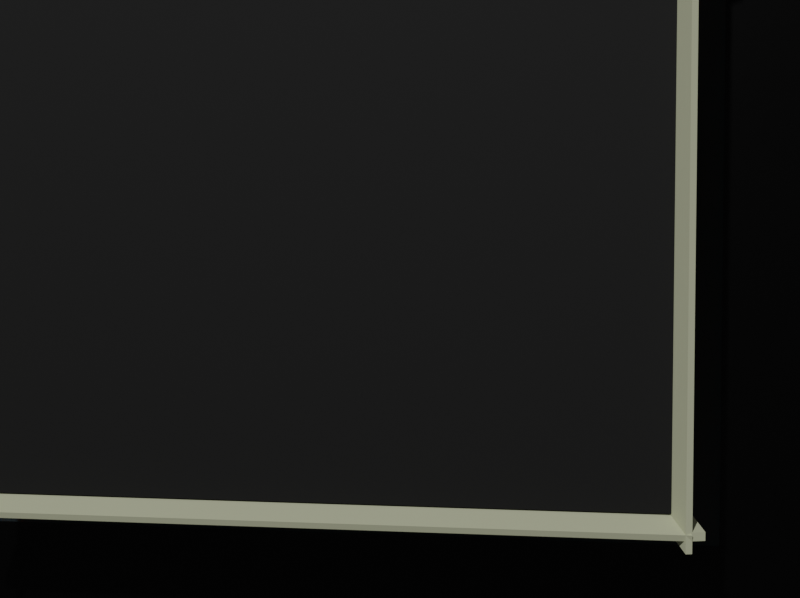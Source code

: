 # Source: scene.blend  (saved by Blender 2.83.19; exported with 4.5.12 LTS)
import bpy
from mathutils import Matrix  # noqa: F401  (used for matrix-valued properties, if any)

bpy.ops.wm.read_factory_settings(use_empty=True)
scene = bpy.context.scene
scene.name = 'Scene'

# ---- collections
col_collection = bpy.data.collections.new('Collection'); scene.collection.children.link(col_collection)

# ---- materials (node trees are filled in below, after node groups)
mat_material = bpy.data.materials.new('Material')
mat_material.alpha_threshold = 0.0
mat_material.use_transparent_shadow = False
mat_material.line_color = (0.0, 0.0, 0.0, 1.0)
mat_material_001 = bpy.data.materials.new('Material.001')
mat_material_001.alpha_threshold = 0.0
mat_material_001.use_transparent_shadow = False
mat_material_001.line_color = (0.0, 0.0, 0.0, 1.0)
mat_default_obj_002 = bpy.data.materials.new('Default OBJ.002')
mat_default_obj_002.use_transparent_shadow = False
mat_material_004 = bpy.data.materials.new('Material.004')
mat_material_004.use_transparent_shadow = False

# ---- material node trees
mat_material.use_nodes = True; mat_material.node_tree.nodes.clear()
_N = mat_material.node_tree.nodes; _L = mat_material.node_tree.links
n0 = _N.new('ShaderNodeOutputMaterial'); n0.name = 'Material Output'; n0.location = (300, 300)
n1 = _N.new('ShaderNodeBsdfPrincipled'); n1.name = 'Principled BSDF'; n1.location = (10, 300)
n1.distribution = 'GGX'
n1.subsurface_method = 'BURLEY'
n1.inputs[0].default_value = (0.0, 0.0, 0.0, 1.0)
n1.inputs[1].default_value = 0.8833
n1.inputs[2].default_value = 0.4
n1.inputs[3].default_value = 1.45
n1.inputs[13].default_value = 0.3417
n1.inputs[19].default_value = 0.2354
n1.inputs[20].default_value = 0.01333
n1.inputs[27].default_value = (0.0, 0.0, 0.0, 1.0)
n1.inputs[28].default_value = 1.0
_L.new(n1.outputs[0], n0.inputs[0])
n0.is_active_output = True
mat_material_001.use_nodes = True; mat_material_001.node_tree.nodes.clear()
_N = mat_material_001.node_tree.nodes; _L = mat_material_001.node_tree.links
n0 = _N.new('ShaderNodeOutputMaterial'); n0.name = 'Material Output'; n0.location = (320, 300)
n1 = _N.new('ShaderNodeBsdfPrincipled'); n1.name = 'Principled BSDF'; n1.location = (40, 300)
n1.distribution = 'GGX'
n1.subsurface_method = 'BURLEY'
n1.inputs[0].default_value = (0.02667, 0.02667, 0.02667, 1.0)
n1.inputs[2].default_value = 0.8917
n1.inputs[3].default_value = 1.45
n1.inputs[8].default_value = 1.0
n1.inputs[10].default_value = 0.03333
n1.inputs[13].default_value = 0.1667
n1.inputs[18].default_value = 0.25
n1.inputs[20].default_value = 0.0
n1.inputs[27].default_value = (0.0, 0.0, 0.0, 1.0)
n1.inputs[28].default_value = 1.0
_L.new(n1.outputs[0], n0.inputs[0])
n0.is_active_output = True
mat_default_obj_002.use_nodes = True; mat_default_obj_002.node_tree.nodes.clear()
_N = mat_default_obj_002.node_tree.nodes; _L = mat_default_obj_002.node_tree.links
n0 = _N.new('ShaderNodeBsdfPrincipled'); n0.name = 'Principled BSDF'; n0.location = (10, 300)
n0.distribution = 'GGX'
n0.subsurface_method = 'BURLEY'
n0.inputs[0].default_value = (0.6373, 0.6568, 0.4474, 1.0)
n0.inputs[2].default_value = 0.8083
n0.inputs[3].default_value = 1.45
n0.inputs[27].default_value = (0.0, 0.0, 0.0, 1.0)
n0.inputs[28].default_value = 1.0
n1 = _N.new('ShaderNodeOutputMaterial'); n1.name = 'Material Output'; n1.location = (300, 300)
_L.new(n0.outputs[0], n1.inputs[0])
n1.is_active_output = True
mat_material_004.use_nodes = True; mat_material_004.node_tree.nodes.clear()
_N = mat_material_004.node_tree.nodes; _L = mat_material_004.node_tree.links
n0 = _N.new('ShaderNodeBsdfPrincipled'); n0.name = 'Principled BSDF'; n0.location = (10, 300)
n0.distribution = 'GGX'
n0.subsurface_method = 'BURLEY'
n0.inputs[0].default_value = (0.0, 0.0, 0.0, 1.0)
n0.inputs[1].default_value = 0.03333
n0.inputs[2].default_value = 0.775
n0.inputs[3].default_value = 1.45
n0.inputs[18].default_value = 0.04167
n0.inputs[19].default_value = 0.0125
n0.inputs[20].default_value = 0.4383
n0.inputs[27].default_value = (0.0, 0.0, 0.0, 1.0)
n0.inputs[28].default_value = 1.0
n1 = _N.new('ShaderNodeOutputMaterial'); n1.name = 'Material Output'; n1.location = (300, 300)
_L.new(n0.outputs[0], n1.inputs[0])
n1.is_active_output = True

# ---- world
world_world = bpy.data.worlds.new('World'); scene.world = world_world
world_world.use_nodes = True; world_world.node_tree.nodes.clear()
_N = world_world.node_tree.nodes; _L = world_world.node_tree.links
n0 = _N.new('ShaderNodeOutputWorld'); n0.name = 'World Output'; n0.location = (300, 300)
n1 = _N.new('ShaderNodeBackground'); n1.name = 'Background'; n1.location = (10, 300)
n1.inputs[0].default_value = (0.05088, 0.05088, 0.05088, 1.0)
_L.new(n1.outputs[0], n0.inputs[0])
n0.is_active_output = True
world_world.color = (0.05088, 0.05088, 0.05088)
world_world.use_sun_shadow = False
world_world.sun_shadow_jitter_overblur = 0.0

# ---- cameras
cam_camera = bpy.data.cameras.new('Camera')
cam_camera.sensor_fit = 'HORIZONTAL'
cam_camera.clip_end = 100.0
cam_camera.lens = 7.744
cam_camera.sensor_width = 3.56
cam_camera.sensor_height = 2.664
cam_camera.ortho_scale = 7.314

# ---- lights
light_light = bpy.data.lights.new('Light', 'POINT')
light_light.transmission_factor = 0.0
light_light.energy = 1000.0
light_light.shadow_soft_size = 0.1
light_light.shadow_maximum_resolution = 0.006
light_light.use_absolute_resolution = True

# ---- meshes
me_cube = bpy.data.meshes.new('Cube')
me_cube.from_pydata([(1.0, 1.0, 1.0), (1.0, 1.0, -1.0), (1.0, -1.0, 1.0), (1.0, -1.0, -1.0), (-1.0, 1.0, 1.0), (-1.0, 1.0, -1.0), (-1.0, -1.0, 1.0), (-1.0, -1.0, -1.0)], [], [(0, 4, 6, 2), (3, 2, 6, 7), (7, 6, 4, 5), (5, 1, 3, 7), (1, 0, 2, 3), (5, 4, 0, 1)])
_uv = me_cube.uv_layers.new(name='UVMap')
_uv.uv.foreach_set('vector', [0.625, 0.5, 0.875, 0.5, 0.875, 0.75, 0.625, 0.75, 0.375, 0.75, 0.625, 0.75, 0.625, 1.0, 0.375, 1.0, 0.375, 0.0, 0.625, 0.0, 0.625, 0.25, 0.375, 0.25, 0.125, 0.5, 0.375, 0.5, 0.375, 0.75, 0.125, 0.75, 0.375, 0.5, 0.625, 0.5, 0.625, 0.75, 0.375, 0.75, 0.375, 0.25, 0.625, 0.25, 0.625, 0.5, 0.375, 0.5])
me_cube.materials.append(mat_material)
me_cube.use_remesh_preserve_volume = False
me_cube.use_remesh_preserve_attributes = False
me_cube.use_mirror_vertex_groups = False
me_cube.update()
me_cube_001 = bpy.data.meshes.new('Cube.001')
me_cube_001.from_pydata([(1.0, 1.0, 1.0), (1.0, 1.0, -1.0), (1.0, -1.0, 1.0), (1.0, -1.0, -1.0), (-1.0, 1.0, 1.0), (-1.0, 1.0, -1.0), (-1.0, -1.0, 1.0), (-1.0, -1.0, -1.0)], [], [(0, 4, 6, 2), (3, 2, 6, 7), (7, 6, 4, 5), (5, 1, 3, 7), (1, 0, 2, 3), (5, 4, 0, 1)])
_uv = me_cube_001.uv_layers.new(name='UVMap')
_uv.uv.foreach_set('vector', [0.625, 0.5, 0.875, 0.5, 0.875, 0.75, 0.625, 0.75, 0.375, 0.75, 0.625, 0.75, 0.625, 1.0, 0.375, 1.0, 0.375, 0.0, 0.625, 0.0, 0.625, 0.25, 0.375, 0.25, 0.125, 0.5, 0.375, 0.5, 0.375, 0.75, 0.125, 0.75, 0.375, 0.5, 0.625, 0.5, 0.625, 0.75, 0.375, 0.75, 0.375, 0.25, 0.625, 0.25, 0.625, 0.5, 0.375, 0.5])
me_cube_001.materials.append(mat_material_001)
me_cube_001.use_remesh_preserve_volume = False
me_cube_001.use_remesh_preserve_attributes = False
me_cube_001.use_mirror_vertex_groups = False
me_cube_001.update()
me_2 = bpy.data.meshes.new('2')
me_2.from_pydata([(-175.8, -68.72, -2.702), (-184.6, -68.72, -2.702), (-180.3, -58.72, -2.702), (-189.1, -58.72, -2.702), (-180.3, -58.72, -0.2018), (-189.1, -58.72, 2.298), (-174.3, -58.72, -0.2018), (-1.762, -58.72, 2.298), (-174.3, -58.72, -2.702), (-1.762, -58.72, -2.702), (-184.6, -68.72, 2.298), (-175.8, -68.72, -0.2018), (-169.8, -68.72, -0.2018), (181.1, -68.72, 2.298), (172.3, -68.72, -2.702), (181.1, -68.72, -2.702), (172.3, -68.72, -0.2018), (166.3, -68.72, -0.2018), (166.3, -68.72, -2.702), (-169.8, -68.72, -2.702), (238.2, 58.78, 2.298), (238.2, 58.78, -2.702), (198.2, 2.781, -0.2018), (198.2, 2.781, -2.702), (-201.8, 2.781, -2.702), (-176.8, -53.22, -2.702), (-201.8, 2.781, -0.2018), (-176.8, -53.22, -0.2018), (229.3, 58.78, 2.298), (-241.8, 58.78, -2.702), (-232.9, 58.78, 2.298), (-241.8, 58.78, 2.298), (223.2, 58.78, 2.298), (223.2, 58.78, 12.3), (229.3, 58.78, 12.3), (-226.8, 58.78, 2.298), (-226.8, 58.78, 12.3), (-232.9, 58.78, 12.3), (-191.6, -53.22, 2.298), (-191.6, -53.22, -2.702), (-1.762, -53.22, -2.702), (-182.8, -53.22, -2.702), (-182.8, -53.22, -0.2018), (-1.762, -53.22, 2.298), (198.2, 2.781, 2.298), (203.2, 0.5491, 2.298), (-201.8, 2.781, 2.298), (-206.8, 0.5491, 2.298), (203.2, 0.5491, -2.702), (-206.8, 0.5491, -2.702), (203.2, 0.5491, -0.2018), (-206.8, 0.5491, -0.2018), (198.2, 2.781, 12.3), (203.2, 0.5491, 12.3), (-201.8, 2.781, 12.3), (-206.8, 0.5491, 12.3)], [], [(0, 1, 2), (2, 1, 3), (2, 3, 4), (4, 3, 5), (4, 5, 6), (6, 5, 7), (6, 7, 8), (8, 7, 9), (10, 5, 1), (1, 5, 3), (10, 1, 0), (0, 11, 10), (10, 11, 12), (10, 12, 13), (14, 15, 16), (16, 15, 13), (16, 13, 17), (17, 13, 12), (17, 12, 18), (18, 12, 19), (20, 13, 21), (21, 13, 15), (17, 18, 22), (22, 18, 23), (24, 25, 26), (26, 25, 27), (28, 20, 21), (21, 29, 30), (30, 29, 31), (32, 33, 34), (34, 28, 32), (32, 28, 21), (32, 21, 35), (35, 21, 30), (35, 30, 36), (36, 30, 37), (38, 31, 39), (39, 31, 29), (27, 25, 40), (38, 39, 41), (41, 42, 38), (38, 42, 27), (38, 27, 43), (43, 27, 40), (7, 43, 9), (9, 43, 40), (7, 5, 10), (44, 13, 45), (45, 13, 20), (45, 20, 28), (32, 35, 44), (44, 35, 46), (30, 31, 47), (47, 31, 38), (47, 38, 46), (46, 38, 43), (46, 43, 44), (44, 43, 7), (44, 7, 13), (13, 7, 10), (23, 18, 9), (9, 18, 19), (9, 19, 8), (9, 40, 23), (23, 40, 21), (23, 21, 48), (48, 21, 15), (48, 15, 14), (40, 25, 21), (21, 25, 24), (21, 24, 29), (29, 24, 49), (29, 49, 39), (39, 49, 41), (50, 48, 16), (16, 48, 14), (22, 50, 17), (17, 50, 16), (49, 51, 41), (41, 51, 42), (51, 26, 42), (42, 26, 27), (12, 11, 6), (6, 11, 4), (11, 0, 4), (4, 0, 2), (19, 12, 8), (8, 12, 6), (23, 48, 22), (22, 48, 50), (44, 52, 32), (32, 52, 33), (45, 53, 44), (44, 53, 52), (28, 34, 45), (45, 34, 53), (53, 34, 52), (52, 34, 33), (49, 24, 51), (51, 24, 26), (46, 54, 47), (47, 54, 55), (35, 36, 46), (46, 36, 54), (47, 55, 30), (30, 55, 37), (36, 37, 54), (54, 37, 55)])
me_2.materials.append(mat_default_obj_002)
me_2.use_remesh_fix_poles = True
me_2.use_remesh_preserve_attributes = False
me_2.use_mirror_vertex_groups = False
me_2.update()
me_2_001 = bpy.data.meshes.new('2.001')
me_2_001.from_pydata([(-175.8, -68.72, -2.702), (-184.6, -68.72, -2.702), (-180.3, -58.72, -2.702), (-189.1, -58.72, -2.702), (-180.3, -58.72, -0.2018), (-189.1, -58.72, 2.298), (-174.3, -58.72, -0.2018), (-1.762, -58.72, 2.298), (-174.3, -58.72, -2.702), (-1.762, -58.72, -2.702), (-184.6, -68.72, 2.298), (-175.8, -68.72, -0.2018), (-169.8, -68.72, -0.2018), (181.1, -68.72, 2.298), (172.3, -68.72, -2.702), (181.1, -68.72, -2.702), (172.3, -68.72, -0.2018), (166.3, -68.72, -0.2018), (166.3, -68.72, -2.702), (-169.8, -68.72, -2.702), (238.2, 58.78, 2.298), (238.2, 58.78, -2.702), (198.2, 2.781, -0.2018), (198.2, 2.781, -2.702), (-201.8, 2.781, -2.702), (-176.8, -53.22, -2.702), (-201.8, 2.781, -0.2018), (-176.8, -53.22, -0.2018), (229.3, 58.78, 2.298), (-241.8, 58.78, -2.702), (-232.9, 58.78, 2.298), (-241.8, 58.78, 2.298), (223.2, 58.78, 2.298), (223.2, 58.78, 12.3), (229.3, 58.78, 12.3), (-226.8, 58.78, 2.298), (-226.8, 58.78, 12.3), (-232.9, 58.78, 12.3), (-191.6, -53.22, 2.298), (-191.6, -53.22, -2.702), (-1.762, -53.22, -2.702), (-182.8, -53.22, -2.702), (-182.8, -53.22, -0.2018), (-1.762, -53.22, 2.298), (198.2, 2.781, 2.298), (203.2, 0.5491, 2.298), (-201.8, 2.781, 2.298), (-206.8, 0.5491, 2.298), (203.2, 0.5491, -2.702), (-206.8, 0.5491, -2.702), (203.2, 0.5491, -0.2018), (-206.8, 0.5491, -0.2018), (198.2, 2.781, 12.3), (203.2, 0.5491, 12.3), (-201.8, 2.781, 12.3), (-206.8, 0.5491, 12.3)], [], [(0, 1, 2), (2, 1, 3), (2, 3, 4), (4, 3, 5), (4, 5, 6), (6, 5, 7), (6, 7, 8), (8, 7, 9), (10, 5, 1), (1, 5, 3), (10, 1, 0), (0, 11, 10), (10, 11, 12), (10, 12, 13), (14, 15, 16), (16, 15, 13), (16, 13, 17), (17, 13, 12), (17, 12, 18), (18, 12, 19), (20, 13, 21), (21, 13, 15), (17, 18, 22), (22, 18, 23), (24, 25, 26), (26, 25, 27), (28, 20, 21), (21, 29, 30), (30, 29, 31), (32, 33, 34), (34, 28, 32), (32, 28, 21), (32, 21, 35), (35, 21, 30), (35, 30, 36), (36, 30, 37), (38, 31, 39), (39, 31, 29), (27, 25, 40), (38, 39, 41), (41, 42, 38), (38, 42, 27), (38, 27, 43), (43, 27, 40), (7, 43, 9), (9, 43, 40), (7, 5, 10), (44, 13, 45), (45, 13, 20), (45, 20, 28), (32, 35, 44), (44, 35, 46), (30, 31, 47), (47, 31, 38), (47, 38, 46), (46, 38, 43), (46, 43, 44), (44, 43, 7), (44, 7, 13), (13, 7, 10), (23, 18, 9), (9, 18, 19), (9, 19, 8), (9, 40, 23), (23, 40, 21), (23, 21, 48), (48, 21, 15), (48, 15, 14), (40, 25, 21), (21, 25, 24), (21, 24, 29), (29, 24, 49), (29, 49, 39), (39, 49, 41), (50, 48, 16), (16, 48, 14), (22, 50, 17), (17, 50, 16), (49, 51, 41), (41, 51, 42), (51, 26, 42), (42, 26, 27), (12, 11, 6), (6, 11, 4), (11, 0, 4), (4, 0, 2), (19, 12, 8), (8, 12, 6), (23, 48, 22), (22, 48, 50), (44, 52, 32), (32, 52, 33), (45, 53, 44), (44, 53, 52), (28, 34, 45), (45, 34, 53), (53, 34, 52), (52, 34, 33), (49, 24, 51), (51, 24, 26), (46, 54, 47), (47, 54, 55), (35, 36, 46), (46, 36, 54), (47, 55, 30), (30, 55, 37), (36, 37, 54), (54, 37, 55)])
me_2_001.materials.append(mat_default_obj_002)
me_2_001.use_remesh_fix_poles = True
me_2_001.use_remesh_preserve_attributes = False
me_2_001.use_mirror_vertex_groups = False
me_2_001.update()
me_3 = bpy.data.meshes.new('3')
me_3.from_pydata([(-274.9, 61.3, 2.5), (274.9, 61.3, 2.5), (-274.9, 61.3, -2.5), (274.9, 61.3, -2.5), (218.1, -66.2, 2.5), (-218.1, -66.2, 2.5), (218.1, -66.2, -2.5), (-218.1, -66.2, -2.5)], [], [(0, 1, 2), (2, 1, 3), (4, 5, 6), (6, 5, 7), (4, 1, 5), (5, 1, 0), (2, 3, 7), (7, 3, 6), (6, 3, 4), (4, 3, 1), (5, 0, 7), (7, 0, 2)])
me_3.materials.append(mat_default_obj_002)
me_3.use_remesh_fix_poles = True
me_3.use_remesh_preserve_attributes = False
me_3.use_mirror_vertex_groups = False
me_3.update()
me_3_001 = bpy.data.meshes.new('3.001')
me_3_001.from_pydata([(-274.9, 61.3, 2.5), (274.9, 61.3, 2.5), (-274.9, 61.3, -2.5), (274.9, 61.3, -2.5), (218.1, -66.2, 2.5), (-218.1, -66.2, 2.5), (218.1, -66.2, -2.5), (-218.1, -66.2, -2.5)], [], [(0, 1, 2), (2, 1, 3), (4, 5, 6), (6, 5, 7), (4, 1, 5), (5, 1, 0), (2, 3, 7), (7, 3, 6), (6, 3, 4), (4, 3, 1), (5, 0, 7), (7, 0, 2)])
me_3_001.materials.append(mat_default_obj_002)
me_3_001.materials.append(None)
me_3_001.materials.append(None)
me_3_001.use_remesh_fix_poles = True
me_3_001.use_remesh_preserve_attributes = False
me_3_001.use_mirror_vertex_groups = False
me_3_001.update()
me_button_80 = bpy.data.meshes.new('button_80')
me_button_80.from_pydata([(-264.9, -214.9, 37.56), (-264.9, 214.9, 37.56), (-225.0, -175.0, -42.44), (-225.0, 175.0, -42.44), (264.9, -214.9, 37.56), (225.0, -175.0, -42.44), (264.9, 214.9, 37.56), (225.0, 175.0, -42.44)], [], [(0, 1, 2), (2, 1, 3), (4, 0, 5), (5, 0, 2), (6, 4, 7), (7, 4, 5), (1, 6, 3), (3, 6, 7), (4, 6, 0), (0, 6, 1), (7, 5, 3), (3, 5, 2)])
me_button_80.materials.append(mat_material_004)
me_button_80.use_remesh_fix_poles = True
me_button_80.use_remesh_preserve_attributes = False
me_button_80.use_mirror_vertex_groups = False
me_button_80.update()

# ---- objects
ob_cube = bpy.data.objects.new('Cube', me_cube)
ob_light = bpy.data.objects.new('Light', light_light)
ob_camera = bpy.data.objects.new('Camera', cam_camera)
ob_cube_001 = bpy.data.objects.new('Cube.001', me_cube_001)
ob_box1 = bpy.data.objects.new('Box1', me_2)
ob_box4 = bpy.data.objects.new('Box4', me_2_001)
ob_box3 = bpy.data.objects.new('Box3', me_3)
ob_box2 = bpy.data.objects.new('Box2', me_3_001)
ob_box5 = bpy.data.objects.new('Box5', me_button_80)

# ---- transforms, parenting, visibility, modifiers, constraints
ob_cube.location = (0.35, 0.0, -0.01)
ob_cube.scale = (0.35, 0.6, 0.01)
ob_cube.lock_rotations_4d = False
ob_cube.empty_display_type = 'ARROWS'
ob_cube.lineart.crease_threshold = 0.0
ob_light.location = (4.076, 1.005, 5.904)
ob_light.rotation_euler = (0.6503, 0.05522, 1.866)
ob_light.lock_rotations_4d = False
ob_light.empty_display_type = 'ARROWS'
ob_light.color = (0.0, 0.0, 0.0, 0.0)
ob_light.lineart.crease_threshold = 0.0
ob_camera.location = (0.3931, -0.2809, 1.338)
ob_camera.rotation_euler = (-0.004741, 0.1689, -1.56)
ob_camera.lock_rotations_4d = False
ob_camera.empty_display_type = 'ARROWS'
ob_camera.color = (0.0, 0.0, 0.0, 0.0)
ob_camera.display_type = 'WIRE'
ob_camera.lineart.crease_threshold = 0.0
ob_cube_001.location = (0.45, 0.0, -0.0099)
ob_cube_001.scale = (0.25, 0.3, 0.01)
ob_cube_001.lock_rotations_4d = False
ob_cube_001.empty_display_type = 'ARROWS'
ob_cube_001.lineart.crease_threshold = 0.0
ob_box1.location = (0.4517, -0.2516, 0.06015)
ob_box1.rotation_euler = (2.033, -0.0, 0.0)
ob_box1.scale = (0.001, 0.001, 0.001)
ob_box1.lineart.crease_threshold = 0.0
ob_box4.location = (0.4495, 0.2463, 0.06235)
ob_box4.rotation_euler = (1.108, -0.0, 0.0)
ob_box4.scale = (-0.001, 0.001, -0.001)
ob_box4.lineart.crease_threshold = 0.0
ob_box3.location = (0.649, -0.005035, 0.05601)
ob_box3.rotation_euler = (2.033, -0.0, 1.571)
ob_box3.scale = (0.001, 0.001, 0.001)
ob_box3.lineart.crease_threshold = 0.0
ob_box2.location = (0.2482, -0.005035, 0.05813)
ob_box2.rotation_euler = (1.108, -0.0, 1.571)
ob_box2.scale = (0.001, 0.001, 0.001)
ob_box2.lineart.crease_threshold = 0.0
ob_box5.location = (0.45, 0.0, 0.05617)
ob_box5.rotation_euler = (0.0, -0.0, 1.571)
ob_box5.scale = (0.001, 0.001, 0.001)
ob_box5.lineart.crease_threshold = 0.0

# ---- collection membership
col_collection.objects.link(ob_cube)
col_collection.objects.link(ob_light)
col_collection.objects.link(ob_camera)
col_collection.objects.link(ob_cube_001)
col_collection.objects.link(ob_box1)
col_collection.objects.link(ob_box4)
col_collection.objects.link(ob_box3)
col_collection.objects.link(ob_box2)
col_collection.objects.link(ob_box5)

# ---- scene / render settings (as saved in the file)
scene.camera = ob_camera
scene.frame_start = 1; scene.frame_end = 250; scene.frame_set(33)
scene.render.engine = 'BLENDER_EEVEE_NEXT'
scene.render.resolution_x = 1032
scene.render.resolution_y = 772
scene.cycles.use_denoising = False
scene.cycles.samples = 128
scene.cycles.sampling_pattern = 'TABULATED_SOBOL'
scene.cycles.use_adaptive_sampling = False
scene.cycles.use_light_tree = False
scene.eevee.use_raytracing = True
scene.view_settings.view_transform = 'Filmic'
bpy.context.view_layer.update()
